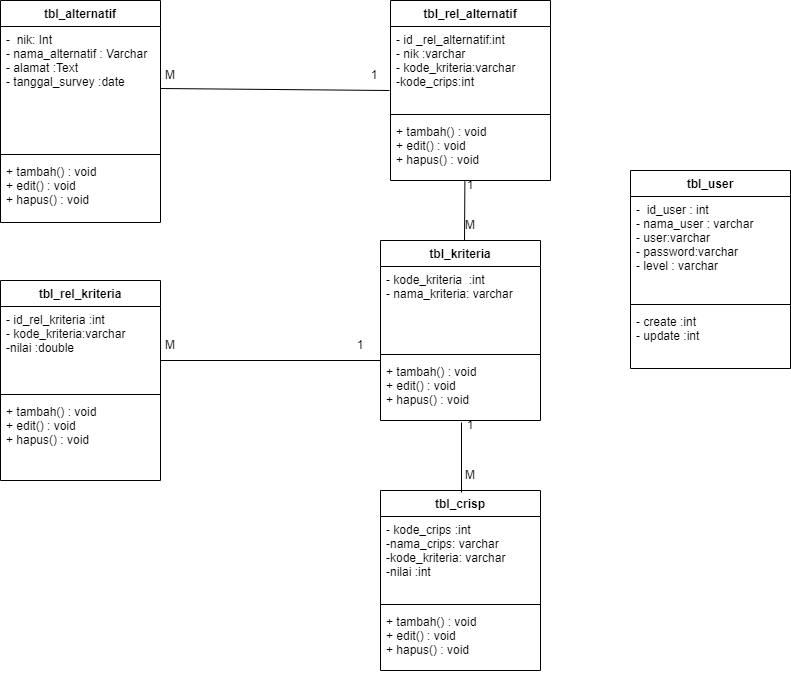

The diagram above was exported from draw.io. Its source (the exported page's mxGraphModel, read from the mxfile embedded in the PNG):
<mxGraphModel dx="1887" dy="895" grid="1" gridSize="10" guides="1" tooltips="1" connect="1" arrows="1" fold="1" page="1" pageScale="1" pageWidth="827" pageHeight="1169" math="0" shadow="0">
  <root>
    <mxCell id="0" />
    <mxCell id="1" parent="0" />
    <mxCell id="jF4Jz8PE0H7OEPVSnawV-1" value="tbl_user" style="swimlane;fontStyle=1;align=center;verticalAlign=top;childLayout=stackLayout;horizontal=1;startSize=26;horizontalStack=0;resizeParent=1;resizeParentMax=0;resizeLast=0;collapsible=1;marginBottom=0;" parent="1" vertex="1">
      <mxGeometry x="800" y="200" width="160" height="198" as="geometry" />
    </mxCell>
    <mxCell id="jF4Jz8PE0H7OEPVSnawV-2" value="-  id_user : int&#10;- nama_user : varchar&#10;- user:varchar&#10;- password:varchar&#10;- level : varchar" style="text;strokeColor=none;fillColor=none;align=left;verticalAlign=top;spacingLeft=4;spacingRight=4;overflow=hidden;rotatable=0;points=[[0,0.5],[1,0.5]];portConstraint=eastwest;" parent="jF4Jz8PE0H7OEPVSnawV-1" vertex="1">
      <mxGeometry y="26" width="160" height="104" as="geometry" />
    </mxCell>
    <mxCell id="jF4Jz8PE0H7OEPVSnawV-3" value="" style="line;strokeWidth=1;fillColor=none;align=left;verticalAlign=middle;spacingTop=-1;spacingLeft=3;spacingRight=3;rotatable=0;labelPosition=right;points=[];portConstraint=eastwest;strokeColor=inherit;" parent="jF4Jz8PE0H7OEPVSnawV-1" vertex="1">
      <mxGeometry y="130" width="160" height="8" as="geometry" />
    </mxCell>
    <mxCell id="jF4Jz8PE0H7OEPVSnawV-4" value="- create :int&#10;- update :int" style="text;strokeColor=none;fillColor=none;align=left;verticalAlign=top;spacingLeft=4;spacingRight=4;overflow=hidden;rotatable=0;points=[[0,0.5],[1,0.5]];portConstraint=eastwest;" parent="jF4Jz8PE0H7OEPVSnawV-1" vertex="1">
      <mxGeometry y="138" width="160" height="60" as="geometry" />
    </mxCell>
    <mxCell id="jF4Jz8PE0H7OEPVSnawV-5" value="tbl_alternatif" style="swimlane;fontStyle=1;align=center;verticalAlign=top;childLayout=stackLayout;horizontal=1;startSize=26;horizontalStack=0;resizeParent=1;resizeParentMax=0;resizeLast=0;collapsible=1;marginBottom=0;" parent="1" vertex="1">
      <mxGeometry x="170" y="30" width="160" height="222" as="geometry" />
    </mxCell>
    <mxCell id="jF4Jz8PE0H7OEPVSnawV-6" value="-  nik: Int&#10;- nama_alternatif : Varchar&#10;- alamat :Text&#10;- tanggal_survey :date&#10;&#10;" style="text;strokeColor=none;fillColor=none;align=left;verticalAlign=top;spacingLeft=4;spacingRight=4;overflow=hidden;rotatable=0;points=[[0,0.5],[1,0.5]];portConstraint=eastwest;" parent="jF4Jz8PE0H7OEPVSnawV-5" vertex="1">
      <mxGeometry y="26" width="160" height="124" as="geometry" />
    </mxCell>
    <mxCell id="jF4Jz8PE0H7OEPVSnawV-7" value="" style="line;strokeWidth=1;fillColor=none;align=left;verticalAlign=middle;spacingTop=-1;spacingLeft=3;spacingRight=3;rotatable=0;labelPosition=right;points=[];portConstraint=eastwest;strokeColor=inherit;" parent="jF4Jz8PE0H7OEPVSnawV-5" vertex="1">
      <mxGeometry y="150" width="160" height="8" as="geometry" />
    </mxCell>
    <mxCell id="jF4Jz8PE0H7OEPVSnawV-8" value="+ tambah() : void&#10;+ edit() : void&#10;+ hapus() : void" style="text;strokeColor=none;fillColor=none;align=left;verticalAlign=top;spacingLeft=4;spacingRight=4;overflow=hidden;rotatable=0;points=[[0,0.5],[1,0.5]];portConstraint=eastwest;" parent="jF4Jz8PE0H7OEPVSnawV-5" vertex="1">
      <mxGeometry y="158" width="160" height="64" as="geometry" />
    </mxCell>
    <mxCell id="jF4Jz8PE0H7OEPVSnawV-26" value="tbl_kriteria" style="swimlane;fontStyle=1;align=center;verticalAlign=top;childLayout=stackLayout;horizontal=1;startSize=26;horizontalStack=0;resizeParent=1;resizeParentMax=0;resizeLast=0;collapsible=1;marginBottom=0;" parent="1" vertex="1">
      <mxGeometry x="550" y="270" width="160" height="180" as="geometry" />
    </mxCell>
    <mxCell id="jF4Jz8PE0H7OEPVSnawV-27" value="- kode_kriteria  :int&#10;- nama_kriteria: varchar&#10;" style="text;strokeColor=none;fillColor=none;align=left;verticalAlign=top;spacingLeft=4;spacingRight=4;overflow=hidden;rotatable=0;points=[[0,0.5],[1,0.5]];portConstraint=eastwest;" parent="jF4Jz8PE0H7OEPVSnawV-26" vertex="1">
      <mxGeometry y="26" width="160" height="84" as="geometry" />
    </mxCell>
    <mxCell id="jF4Jz8PE0H7OEPVSnawV-28" value="" style="line;strokeWidth=1;fillColor=none;align=left;verticalAlign=middle;spacingTop=-1;spacingLeft=3;spacingRight=3;rotatable=0;labelPosition=right;points=[];portConstraint=eastwest;strokeColor=inherit;" parent="jF4Jz8PE0H7OEPVSnawV-26" vertex="1">
      <mxGeometry y="110" width="160" height="8" as="geometry" />
    </mxCell>
    <mxCell id="jF4Jz8PE0H7OEPVSnawV-29" value="+ tambah() : void&#10;+ edit() : void&#10;+ hapus() : void" style="text;strokeColor=none;fillColor=none;align=left;verticalAlign=top;spacingLeft=4;spacingRight=4;overflow=hidden;rotatable=0;points=[[0,0.5],[1,0.5]];portConstraint=eastwest;" parent="jF4Jz8PE0H7OEPVSnawV-26" vertex="1">
      <mxGeometry y="118" width="160" height="62" as="geometry" />
    </mxCell>
    <mxCell id="RaxBaN60VRx2Dj71qSki-1" value="tbl_rel_alternatif" style="swimlane;fontStyle=1;align=center;verticalAlign=top;childLayout=stackLayout;horizontal=1;startSize=26;horizontalStack=0;resizeParent=1;resizeParentMax=0;resizeLast=0;collapsible=1;marginBottom=0;" parent="1" vertex="1">
      <mxGeometry x="560" y="30" width="160" height="180" as="geometry" />
    </mxCell>
    <mxCell id="RaxBaN60VRx2Dj71qSki-2" value="- id _rel_alternatif:int&#10;- nik :varchar&#10;- kode_kriteria:varchar&#10;-kode_crips:int" style="text;strokeColor=none;fillColor=none;align=left;verticalAlign=top;spacingLeft=4;spacingRight=4;overflow=hidden;rotatable=0;points=[[0,0.5],[1,0.5]];portConstraint=eastwest;" parent="RaxBaN60VRx2Dj71qSki-1" vertex="1">
      <mxGeometry y="26" width="160" height="84" as="geometry" />
    </mxCell>
    <mxCell id="RaxBaN60VRx2Dj71qSki-3" value="" style="line;strokeWidth=1;fillColor=none;align=left;verticalAlign=middle;spacingTop=-1;spacingLeft=3;spacingRight=3;rotatable=0;labelPosition=right;points=[];portConstraint=eastwest;strokeColor=inherit;" parent="RaxBaN60VRx2Dj71qSki-1" vertex="1">
      <mxGeometry y="110" width="160" height="8" as="geometry" />
    </mxCell>
    <mxCell id="RaxBaN60VRx2Dj71qSki-4" value="+ tambah() : void&#10;+ edit() : void&#10;+ hapus() : void" style="text;strokeColor=none;fillColor=none;align=left;verticalAlign=top;spacingLeft=4;spacingRight=4;overflow=hidden;rotatable=0;points=[[0,0.5],[1,0.5]];portConstraint=eastwest;" parent="RaxBaN60VRx2Dj71qSki-1" vertex="1">
      <mxGeometry y="118" width="160" height="62" as="geometry" />
    </mxCell>
    <mxCell id="RaxBaN60VRx2Dj71qSki-10" value="tbl_rel_kriteria" style="swimlane;fontStyle=1;align=center;verticalAlign=top;childLayout=stackLayout;horizontal=1;startSize=26;horizontalStack=0;resizeParent=1;resizeParentMax=0;resizeLast=0;collapsible=1;marginBottom=0;" parent="1" vertex="1">
      <mxGeometry x="170" y="310" width="160" height="200" as="geometry" />
    </mxCell>
    <mxCell id="RaxBaN60VRx2Dj71qSki-11" value="- id_rel_kriteria :int&#10;- kode_kriteria:varchar&#10;-nilai :double" style="text;strokeColor=none;fillColor=none;align=left;verticalAlign=top;spacingLeft=4;spacingRight=4;overflow=hidden;rotatable=0;points=[[0,0.5],[1,0.5]];portConstraint=eastwest;" parent="RaxBaN60VRx2Dj71qSki-10" vertex="1">
      <mxGeometry y="26" width="160" height="84" as="geometry" />
    </mxCell>
    <mxCell id="RaxBaN60VRx2Dj71qSki-12" value="" style="line;strokeWidth=1;fillColor=none;align=left;verticalAlign=middle;spacingTop=-1;spacingLeft=3;spacingRight=3;rotatable=0;labelPosition=right;points=[];portConstraint=eastwest;strokeColor=inherit;" parent="RaxBaN60VRx2Dj71qSki-10" vertex="1">
      <mxGeometry y="110" width="160" height="8" as="geometry" />
    </mxCell>
    <mxCell id="RaxBaN60VRx2Dj71qSki-13" value="+ tambah() : void&#10;+ edit() : void&#10;+ hapus() : void" style="text;strokeColor=none;fillColor=none;align=left;verticalAlign=top;spacingLeft=4;spacingRight=4;overflow=hidden;rotatable=0;points=[[0,0.5],[1,0.5]];portConstraint=eastwest;" parent="RaxBaN60VRx2Dj71qSki-10" vertex="1">
      <mxGeometry y="118" width="160" height="82" as="geometry" />
    </mxCell>
    <mxCell id="7W6PBGPZXbRJnZW999fN-1" value="tbl_crisp" style="swimlane;fontStyle=1;align=center;verticalAlign=top;childLayout=stackLayout;horizontal=1;startSize=26;horizontalStack=0;resizeParent=1;resizeParentMax=0;resizeLast=0;collapsible=1;marginBottom=0;" parent="1" vertex="1">
      <mxGeometry x="550" y="520" width="160" height="180" as="geometry" />
    </mxCell>
    <mxCell id="7W6PBGPZXbRJnZW999fN-2" value="- kode_crips :int&#10;-nama_crips: varchar&#10;-kode_kriteria: varchar&#10;-nilai :int" style="text;strokeColor=none;fillColor=none;align=left;verticalAlign=top;spacingLeft=4;spacingRight=4;overflow=hidden;rotatable=0;points=[[0,0.5],[1,0.5]];portConstraint=eastwest;" parent="7W6PBGPZXbRJnZW999fN-1" vertex="1">
      <mxGeometry y="26" width="160" height="84" as="geometry" />
    </mxCell>
    <mxCell id="7W6PBGPZXbRJnZW999fN-3" value="" style="line;strokeWidth=1;fillColor=none;align=left;verticalAlign=middle;spacingTop=-1;spacingLeft=3;spacingRight=3;rotatable=0;labelPosition=right;points=[];portConstraint=eastwest;strokeColor=inherit;" parent="7W6PBGPZXbRJnZW999fN-1" vertex="1">
      <mxGeometry y="110" width="160" height="8" as="geometry" />
    </mxCell>
    <mxCell id="7W6PBGPZXbRJnZW999fN-4" value="+ tambah() : void&#10;+ edit() : void&#10;+ hapus() : void" style="text;strokeColor=none;fillColor=none;align=left;verticalAlign=top;spacingLeft=4;spacingRight=4;overflow=hidden;rotatable=0;points=[[0,0.5],[1,0.5]];portConstraint=eastwest;" parent="7W6PBGPZXbRJnZW999fN-1" vertex="1">
      <mxGeometry y="118" width="160" height="62" as="geometry" />
    </mxCell>
    <mxCell id="Jjj3CIIw1JBYo5TlORdM-6" value="" style="endArrow=none;html=1;rounded=0;" edge="1" parent="1">
      <mxGeometry width="50" height="50" relative="1" as="geometry">
        <mxPoint x="330" y="390" as="sourcePoint" />
        <mxPoint x="550" y="390" as="targetPoint" />
      </mxGeometry>
    </mxCell>
    <mxCell id="Jjj3CIIw1JBYo5TlORdM-7" value="" style="endArrow=none;html=1;rounded=0;exitX=0.5;exitY=0;exitDx=0;exitDy=0;" edge="1" parent="1">
      <mxGeometry width="50" height="50" relative="1" as="geometry">
        <mxPoint x="631" y="522" as="sourcePoint" />
        <mxPoint x="631" y="452" as="targetPoint" />
      </mxGeometry>
    </mxCell>
    <mxCell id="Jjj3CIIw1JBYo5TlORdM-8" value="" style="endArrow=none;html=1;rounded=0;exitX=1;exitY=0.5;exitDx=0;exitDy=0;entryX=0.75;entryY=1;entryDx=0;entryDy=0;" edge="1" parent="1" source="jF4Jz8PE0H7OEPVSnawV-6" target="Jjj3CIIw1JBYo5TlORdM-10">
      <mxGeometry width="50" height="50" relative="1" as="geometry">
        <mxPoint x="430" y="410" as="sourcePoint" />
        <mxPoint x="480" y="360" as="targetPoint" />
      </mxGeometry>
    </mxCell>
    <mxCell id="Jjj3CIIw1JBYo5TlORdM-9" value="" style="endArrow=none;html=1;rounded=0;entryX=0.465;entryY=1.013;entryDx=0;entryDy=0;entryPerimeter=0;" edge="1" parent="1" target="RaxBaN60VRx2Dj71qSki-4">
      <mxGeometry width="50" height="50" relative="1" as="geometry">
        <mxPoint x="634" y="270" as="sourcePoint" />
        <mxPoint x="640" y="399" as="targetPoint" />
      </mxGeometry>
    </mxCell>
    <mxCell id="Jjj3CIIw1JBYo5TlORdM-10" value="1" style="text;html=1;strokeColor=none;fillColor=none;align=center;verticalAlign=middle;whiteSpace=wrap;rounded=0;" vertex="1" parent="1">
      <mxGeometry x="514" y="90" width="60" height="30" as="geometry" />
    </mxCell>
    <mxCell id="Jjj3CIIw1JBYo5TlORdM-13" value="M" style="text;html=1;strokeColor=none;fillColor=none;align=center;verticalAlign=middle;whiteSpace=wrap;rounded=0;" vertex="1" parent="1">
      <mxGeometry x="310" y="90" width="60" height="30" as="geometry" />
    </mxCell>
    <mxCell id="Jjj3CIIw1JBYo5TlORdM-16" value="M" style="text;html=1;strokeColor=none;fillColor=none;align=center;verticalAlign=middle;whiteSpace=wrap;rounded=0;" vertex="1" parent="1">
      <mxGeometry x="310" y="360" width="60" height="30" as="geometry" />
    </mxCell>
    <mxCell id="Jjj3CIIw1JBYo5TlORdM-17" value="1" style="text;html=1;strokeColor=none;fillColor=none;align=center;verticalAlign=middle;whiteSpace=wrap;rounded=0;" vertex="1" parent="1">
      <mxGeometry x="500" y="360" width="60" height="30" as="geometry" />
    </mxCell>
    <mxCell id="Jjj3CIIw1JBYo5TlORdM-18" value="1" style="text;html=1;strokeColor=none;fillColor=none;align=center;verticalAlign=middle;whiteSpace=wrap;rounded=0;" vertex="1" parent="1">
      <mxGeometry x="610" y="200" width="60" height="30" as="geometry" />
    </mxCell>
    <mxCell id="Jjj3CIIw1JBYo5TlORdM-19" value="1" style="text;html=1;strokeColor=none;fillColor=none;align=center;verticalAlign=middle;whiteSpace=wrap;rounded=0;" vertex="1" parent="1">
      <mxGeometry x="610" y="440" width="60" height="30" as="geometry" />
    </mxCell>
    <mxCell id="Jjj3CIIw1JBYo5TlORdM-20" value="M" style="text;html=1;strokeColor=none;fillColor=none;align=center;verticalAlign=middle;whiteSpace=wrap;rounded=0;" vertex="1" parent="1">
      <mxGeometry x="610" y="490" width="60" height="30" as="geometry" />
    </mxCell>
    <mxCell id="Jjj3CIIw1JBYo5TlORdM-21" value="M" style="text;html=1;strokeColor=none;fillColor=none;align=center;verticalAlign=middle;whiteSpace=wrap;rounded=0;" vertex="1" parent="1">
      <mxGeometry x="610" y="240" width="60" height="30" as="geometry" />
    </mxCell>
  </root>
</mxGraphModel>